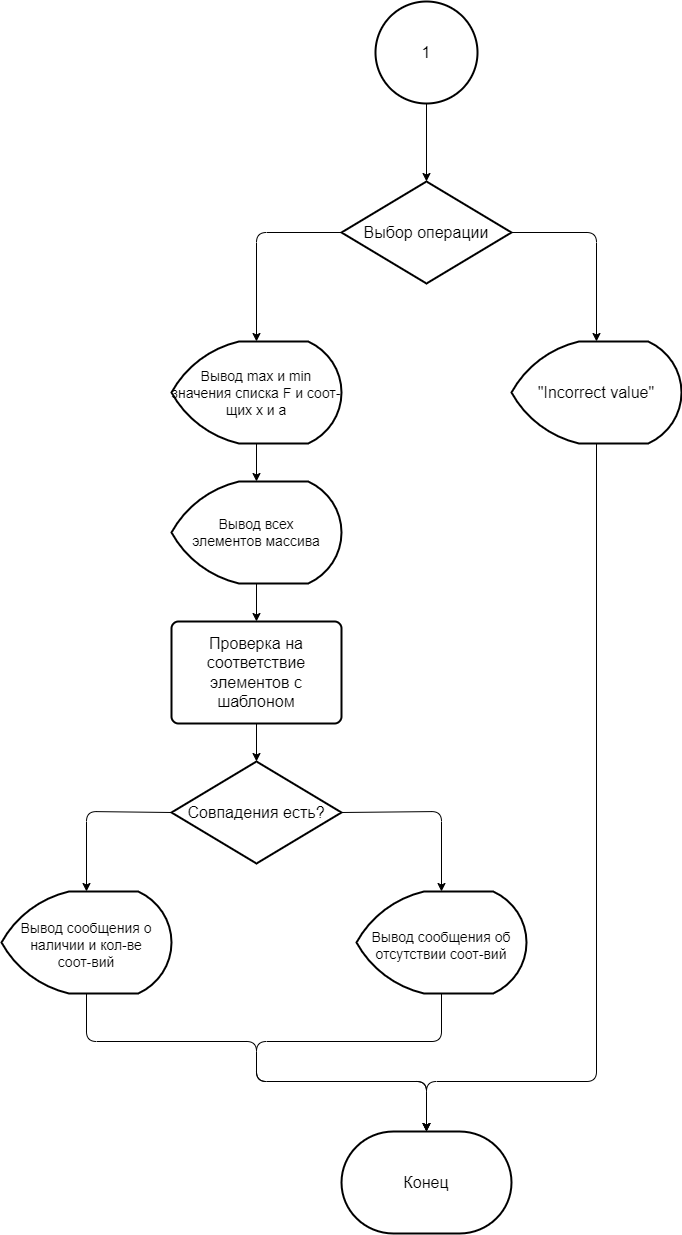

The diagram above was exported from draw.io. Its source (the exported page's mxGraphModel, read from the mxfile embedded in the PNG):
<mxGraphModel dx="1820" dy="1031" grid="1" gridSize="10" guides="1" tooltips="1" connect="1" arrows="1" fold="1" page="1" pageScale="1" pageWidth="850" pageHeight="1100" math="0" shadow="0">
  <root>
    <mxCell id="0" />
    <mxCell id="1" parent="0" />
    <mxCell id="GF348pyQlkX5OXnRLZ9h-9" value="" style="edgeStyle=none;html=1;fontSize=16;" edge="1" parent="1" source="ANoTTB0OzapASu93jBmZ-1" target="ANoTTB0OzapASu93jBmZ-2">
      <mxGeometry relative="1" as="geometry" />
    </mxCell>
    <mxCell id="ANoTTB0OzapASu93jBmZ-1" value="1" style="strokeWidth=2;html=1;shape=mxgraph.flowchart.start_2;whiteSpace=wrap;fontSize=16;aspect=fixed;" vertex="1" parent="1">
      <mxGeometry x="409" y="60" width="102" height="102" as="geometry" />
    </mxCell>
    <mxCell id="GF348pyQlkX5OXnRLZ9h-19" style="edgeStyle=none;html=1;entryX=0.5;entryY=0;entryDx=0;entryDy=0;entryPerimeter=0;fontSize=16;exitX=0;exitY=0.5;exitDx=0;exitDy=0;exitPerimeter=0;" edge="1" parent="1" source="ANoTTB0OzapASu93jBmZ-2" target="DC-F_UqNEmEejcwchw1y-7">
      <mxGeometry relative="1" as="geometry">
        <Array as="points">
          <mxPoint x="290" y="291" />
        </Array>
      </mxGeometry>
    </mxCell>
    <mxCell id="GF348pyQlkX5OXnRLZ9h-20" style="edgeStyle=none;html=1;entryX=0.5;entryY=0;entryDx=0;entryDy=0;entryPerimeter=0;fontSize=16;exitX=1;exitY=0.5;exitDx=0;exitDy=0;exitPerimeter=0;" edge="1" parent="1" source="ANoTTB0OzapASu93jBmZ-2" target="DC-F_UqNEmEejcwchw1y-5">
      <mxGeometry relative="1" as="geometry">
        <Array as="points">
          <mxPoint x="630" y="291" />
        </Array>
      </mxGeometry>
    </mxCell>
    <mxCell id="ANoTTB0OzapASu93jBmZ-2" value="Выбор операции" style="strokeWidth=2;html=1;shape=mxgraph.flowchart.decision;whiteSpace=wrap;fontSize=16;" vertex="1" parent="1">
      <mxGeometry x="375" y="240" width="170" height="102" as="geometry" />
    </mxCell>
    <mxCell id="GF348pyQlkX5OXnRLZ9h-18" style="edgeStyle=none;html=1;entryX=0.5;entryY=0;entryDx=0;entryDy=0;entryPerimeter=0;fontSize=16;exitX=0.5;exitY=1;exitDx=0;exitDy=0;exitPerimeter=0;" edge="1" parent="1" source="DC-F_UqNEmEejcwchw1y-5" target="GF348pyQlkX5OXnRLZ9h-8">
      <mxGeometry relative="1" as="geometry">
        <Array as="points">
          <mxPoint x="630" y="1140" />
          <mxPoint x="460" y="1140" />
        </Array>
      </mxGeometry>
    </mxCell>
    <mxCell id="DC-F_UqNEmEejcwchw1y-5" value="&quot;Incorrect value&quot;" style="strokeWidth=2;html=1;shape=mxgraph.flowchart.display;whiteSpace=wrap;fontSize=16;aspect=fixed;" vertex="1" parent="1">
      <mxGeometry x="545" y="400" width="170" height="102" as="geometry" />
    </mxCell>
    <mxCell id="GF348pyQlkX5OXnRLZ9h-10" value="" style="edgeStyle=none;html=1;fontSize=16;" edge="1" parent="1" source="DC-F_UqNEmEejcwchw1y-7" target="DC-F_UqNEmEejcwchw1y-15">
      <mxGeometry relative="1" as="geometry" />
    </mxCell>
    <mxCell id="DC-F_UqNEmEejcwchw1y-7" value="Вывод max и min значения списка F и соот-щих x и a" style="strokeWidth=2;html=1;shape=mxgraph.flowchart.display;whiteSpace=wrap;fontSize=14;aspect=fixed;spacingTop=2;spacing=0;" vertex="1" parent="1">
      <mxGeometry x="205" y="400" width="170" height="102" as="geometry" />
    </mxCell>
    <mxCell id="GF348pyQlkX5OXnRLZ9h-12" value="" style="edgeStyle=none;html=1;fontSize=16;" edge="1" parent="1" source="DC-F_UqNEmEejcwchw1y-15" target="GF348pyQlkX5OXnRLZ9h-2">
      <mxGeometry relative="1" as="geometry" />
    </mxCell>
    <mxCell id="DC-F_UqNEmEejcwchw1y-15" value="Вывод всех&lt;br style=&quot;font-size: 14px;&quot;&gt;элементов массива" style="strokeWidth=2;html=1;shape=mxgraph.flowchart.display;whiteSpace=wrap;fontSize=14;aspect=fixed;spacingTop=0;spacing=0;" vertex="1" parent="1">
      <mxGeometry x="205" y="540" width="170" height="102" as="geometry" />
    </mxCell>
    <mxCell id="GF348pyQlkX5OXnRLZ9h-13" value="" style="edgeStyle=none;html=1;fontSize=16;entryX=0.5;entryY=0;entryDx=0;entryDy=0;entryPerimeter=0;exitX=0.5;exitY=1;exitDx=0;exitDy=0;" edge="1" parent="1" source="GF348pyQlkX5OXnRLZ9h-2" target="GF348pyQlkX5OXnRLZ9h-5">
      <mxGeometry relative="1" as="geometry" />
    </mxCell>
    <mxCell id="GF348pyQlkX5OXnRLZ9h-2" value="Проверка на соответствие элементов с шаблоном" style="rounded=1;whiteSpace=wrap;html=1;absoluteArcSize=1;arcSize=14;strokeWidth=2;fontSize=16;aspect=fixed;" vertex="1" parent="1">
      <mxGeometry x="205" y="680" width="170" height="102" as="geometry" />
    </mxCell>
    <mxCell id="GF348pyQlkX5OXnRLZ9h-14" style="edgeStyle=none;html=1;entryX=0.5;entryY=0;entryDx=0;entryDy=0;entryPerimeter=0;fontSize=16;exitX=0;exitY=0.5;exitDx=0;exitDy=0;exitPerimeter=0;" edge="1" parent="1" source="GF348pyQlkX5OXnRLZ9h-5" target="GF348pyQlkX5OXnRLZ9h-6">
      <mxGeometry relative="1" as="geometry">
        <Array as="points">
          <mxPoint x="120" y="870" />
        </Array>
      </mxGeometry>
    </mxCell>
    <mxCell id="GF348pyQlkX5OXnRLZ9h-15" style="edgeStyle=none;html=1;entryX=0.5;entryY=0;entryDx=0;entryDy=0;entryPerimeter=0;fontSize=16;exitX=1;exitY=0.5;exitDx=0;exitDy=0;exitPerimeter=0;" edge="1" parent="1" source="GF348pyQlkX5OXnRLZ9h-5" target="GF348pyQlkX5OXnRLZ9h-7">
      <mxGeometry relative="1" as="geometry">
        <Array as="points">
          <mxPoint x="475" y="870" />
        </Array>
      </mxGeometry>
    </mxCell>
    <mxCell id="GF348pyQlkX5OXnRLZ9h-5" value="Совпадения есть?" style="strokeWidth=2;html=1;shape=mxgraph.flowchart.decision;whiteSpace=wrap;fontSize=16;" vertex="1" parent="1">
      <mxGeometry x="205" y="820" width="170" height="102" as="geometry" />
    </mxCell>
    <mxCell id="GF348pyQlkX5OXnRLZ9h-17" style="edgeStyle=none;html=1;entryX=0.5;entryY=0;entryDx=0;entryDy=0;entryPerimeter=0;fontSize=16;exitX=0.5;exitY=1;exitDx=0;exitDy=0;exitPerimeter=0;" edge="1" parent="1" source="GF348pyQlkX5OXnRLZ9h-6" target="GF348pyQlkX5OXnRLZ9h-8">
      <mxGeometry relative="1" as="geometry">
        <Array as="points">
          <mxPoint x="120" y="1100" />
          <mxPoint x="290" y="1100" />
          <mxPoint x="290" y="1140" />
          <mxPoint x="460" y="1140" />
        </Array>
      </mxGeometry>
    </mxCell>
    <mxCell id="GF348pyQlkX5OXnRLZ9h-6" value="Вывод сообщения о наличии и кол-ве&lt;br style=&quot;font-size: 14px;&quot;&gt;соот-вий" style="strokeWidth=2;html=1;shape=mxgraph.flowchart.display;whiteSpace=wrap;fontSize=14;aspect=fixed;spacingTop=5;spacing=0;" vertex="1" parent="1">
      <mxGeometry x="35" y="950" width="170" height="102" as="geometry" />
    </mxCell>
    <mxCell id="GF348pyQlkX5OXnRLZ9h-16" value="" style="edgeStyle=none;html=1;fontSize=16;exitX=0.5;exitY=1;exitDx=0;exitDy=0;exitPerimeter=0;entryX=0.5;entryY=0;entryDx=0;entryDy=0;entryPerimeter=0;" edge="1" parent="1" source="GF348pyQlkX5OXnRLZ9h-7" target="GF348pyQlkX5OXnRLZ9h-8">
      <mxGeometry relative="1" as="geometry">
        <Array as="points">
          <mxPoint x="475" y="1100" />
          <mxPoint x="290" y="1100" />
          <mxPoint x="290" y="1140" />
          <mxPoint x="460" y="1140" />
        </Array>
      </mxGeometry>
    </mxCell>
    <mxCell id="GF348pyQlkX5OXnRLZ9h-7" value="Вывод сообщения об отсутствии соот-вий" style="strokeWidth=2;html=1;shape=mxgraph.flowchart.display;whiteSpace=wrap;fontSize=14;aspect=fixed;spacingTop=5;spacing=0;" vertex="1" parent="1">
      <mxGeometry x="390" y="950" width="170" height="102" as="geometry" />
    </mxCell>
    <mxCell id="GF348pyQlkX5OXnRLZ9h-8" value="Конец" style="strokeWidth=2;html=1;shape=mxgraph.flowchart.terminator;whiteSpace=wrap;fontSize=16;aspect=fixed;" vertex="1" parent="1">
      <mxGeometry x="375" y="1190" width="170" height="102" as="geometry" />
    </mxCell>
  </root>
</mxGraphModel>